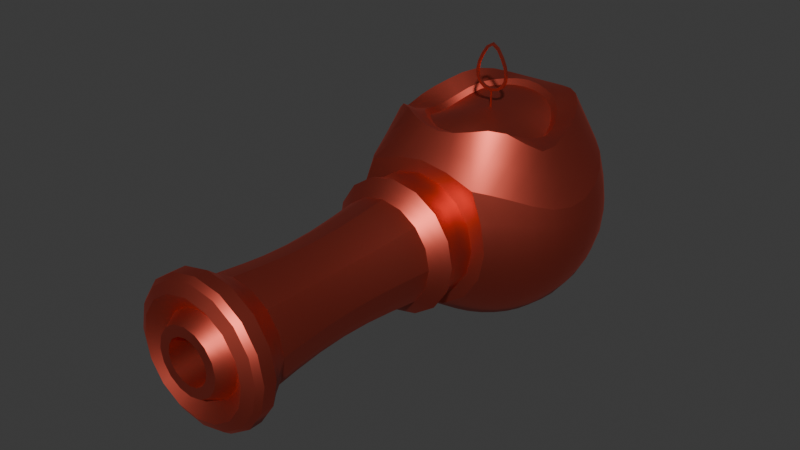 # Source: incendiary_cannon.blend  (saved by Blender 4.5.90; exported with 4.5.12 LTS)
import bpy
from mathutils import Matrix  # noqa: F401  (used for matrix-valued properties, if any)

bpy.ops.wm.read_factory_settings(use_empty=True)
scene = bpy.context.scene
scene.name = 'Scene'

# ---- collections
col_collection = bpy.data.collections.new('Collection'); scene.collection.children.link(col_collection)

# ---- materials (node trees are filled in below, after node groups)
mat_incendiary_cannon = bpy.data.materials.new('incendiary_cannon')
mat_incendiary_cannon.use_transparent_shadow = False

# ---- node groups
ng_auto_smooth = bpy.data.node_groups.new('Auto Smooth', 'GeometryNodeTree')
_s = ng_auto_smooth.interface.new_socket(name='Geometry', in_out='OUTPUT', socket_type='NodeSocketGeometry')
_s = ng_auto_smooth.interface.new_socket(name='Geometry', in_out='INPUT', socket_type='NodeSocketGeometry')
_s = ng_auto_smooth.interface.new_socket(name='Angle', in_out='INPUT', socket_type='NodeSocketFloat')
_s.subtype = 'ANGLE'
_s.min_value = 0.0
_s.max_value = 3.142
ng_auto_smooth.is_modifier = True
_N = ng_auto_smooth.nodes; _L = ng_auto_smooth.links
n0 = _N.new('NodeGroupOutput'); n0.name = 'Group Output'; n0.location = (480, -100)
n1 = _N.new('NodeGroupInput'); n1.name = 'Group Input'; n1.location = (-420, -300)
n2 = _N.new('NodeGroupInput'); n2.name = 'Group Input.001'; n2.location = (-60, -100)
n3 = _N.new('GeometryNodeSetShadeSmooth'); n3.name = 'Set Shade Smooth'; n3.location = (120, -100)
n3.domain = 'EDGE'
n4 = _N.new('GeometryNodeSetShadeSmooth'); n4.name = 'Set Shade Smooth.001'; n4.location = (300, -100)
n5 = _N.new('GeometryNodeInputMeshEdgeAngle'); n5.name = 'Edge Angle'; n5.location = (-420, -220)
n6 = _N.new('GeometryNodeInputEdgeSmooth'); n6.name = 'Is Edge Smooth'; n6.location = (-60, -160)
n7 = _N.new('GeometryNodeInputShadeSmooth'); n7.name = 'Is Face Smooth'; n7.location = (-240, -340)
n8 = _N.new('FunctionNodeBooleanMath'); n8.name = 'Boolean Math'; n8.location = (-60, -220)
n9 = _N.new('FunctionNodeCompare'); n9.name = 'Compare'; n9.location = (-240, -180)
n9.operation = 'LESS_EQUAL'
_L.new(n5.outputs[0], n9.inputs[0])
_L.new(n4.outputs[0], n0.inputs[0])
_L.new(n1.outputs[1], n9.inputs[1])
_L.new(n9.outputs[0], n8.inputs[0])
_L.new(n7.outputs[0], n8.inputs[1])
_L.new(n2.outputs[0], n3.inputs[0])
_L.new(n6.outputs[0], n3.inputs[1])
_L.new(n3.outputs[0], n4.inputs[0])
_L.new(n8.outputs[0], n3.inputs[2])
n0.is_active_output = True

# ---- material node trees
mat_incendiary_cannon.use_nodes = True; mat_incendiary_cannon.node_tree.nodes.clear()
_N = mat_incendiary_cannon.node_tree.nodes; _L = mat_incendiary_cannon.node_tree.links
n0 = _N.new('ShaderNodeBsdfPrincipled'); n0.name = 'Principled BSDF'; n0.location = (10, 300)
n0.inputs[0].default_value = (0.7002, 0.114, 0.07817, 1.0)
n0.inputs[1].default_value = 1.0
n1 = _N.new('ShaderNodeOutputMaterial'); n1.name = 'Material Output'; n1.location = (300, 300)
_L.new(n0.outputs[0], n1.inputs[0])
n1.is_active_output = True

# ---- world
world_world = bpy.data.worlds.new('World'); scene.world = world_world
world_world.use_nodes = True; world_world.node_tree.nodes.clear()
_N = world_world.node_tree.nodes; _L = world_world.node_tree.links
n0 = _N.new('ShaderNodeOutputWorld'); n0.name = 'World Output'; n0.location = (300, 300)
n1 = _N.new('ShaderNodeBackground'); n1.name = 'Background'; n1.location = (10, 300)
n1.inputs[0].default_value = (0.05088, 0.05088, 0.05088, 1.0)
_L.new(n1.outputs[0], n0.inputs[0])
n0.is_active_output = True
world_world.color = (0.05088, 0.05088, 0.05088)
world_world.use_sun_shadow = False
world_world.sun_shadow_jitter_overblur = 0.0

# ---- meshes
me_sphere = bpy.data.meshes.new('Sphere')
me_sphere.from_pydata([(0.0, 0.9458, 0.2727), (0.0, 1.0, 0.0), (0.0, 0.9239, -0.3827), (0.0, 0.3827, -0.9239), (0.1854, 0.4475, 0.7826), (0.3536, 0.8536, 0.3828), (0.3827, 0.9239, 0.0), (0.3536, 0.8536, -0.3827), (0.2706, 0.6533, -0.7071), (0.1464, 0.3536, -0.9239), (0.3514, 0.3482, 0.7354), (0.6153, 0.6153, 0.5006), (0.7071, 0.7071, 0.0), (0.6533, 0.6533, -0.3827), (0.5, 0.5, -0.7071), (0.2706, 0.2706, -0.9239), (0.4475, 0.1854, 0.6437), (0.8536, 0.3536, 0.3449), (0.9239, 0.3827, 0.0), (0.8536, 0.3536, -0.3827), (0.6533, 0.2706, -0.7071), (0.3536, 0.1464, -0.9239), (0.4844, -5.776e-08, 0.5892), (0.9239, 3.576e-07, 0.204), (1.0, 5.066e-07, -0.03053), (0.9239, 3.576e-07, -0.3827), (0.7071, 3.278e-07, -0.7071), (0.3827, 1.788e-07, -0.9239), (0.4475, -0.1854, 0.6417), (0.8768, -0.3632, 0.2307), (0.9239, -0.3827, 0.0), (0.8536, -0.3536, -0.3827), (0.6533, -0.2706, -0.7071), (0.3536, -0.1464, -0.9239), (0.3425, -0.3425, 0.6962), (0.6533, -0.6533, 0.3899), (0.7071, -0.7071, 0.0), (0.6533, -0.6533, -0.3827), (0.5, -0.5, -0.7071), (0.2706, -0.2706, -0.9239), (0.1854, -0.4475, 0.655), (0.3912, -0.8942, 0.3912), (0.5533, -0.8942, 5.872e-08), (0.3912, -0.8942, -0.3912), (0.2706, -0.6533, -0.7071), (0.1464, -0.3536, -0.9239), (0.0, -0.4844, 0.6874), (0.0, -0.8942, 0.5504), (0.0, -0.8666, -0.6639), (0.0, -0.7071, -0.7071), (0.0, -0.3827, -0.9239), (0.0, 0.0, -1.0), (0.2692, 0.6499, 0.8094), (-0.1854, -0.4475, 0.655), (-0.3912, -0.8942, 0.3912), (-0.5533, -0.8942, 5.872e-08), (-0.3912, -0.8942, -0.3912), (-0.2706, -0.6533, -0.7071), (-0.1464, -0.3536, -0.9239), (-0.3425, -0.3425, 0.6962), (-0.6533, -0.6533, 0.3899), (-0.7071, -0.7071, 0.0), (-0.6533, -0.6533, -0.3827), (-0.5, -0.5, -0.7071), (-0.2706, -0.2706, -0.9239), (-0.4475, -0.1854, 0.6417), (-0.8768, -0.3632, 0.2307), (-0.9239, -0.3827, 0.0), (-0.8536, -0.3536, -0.3827), (-0.6533, -0.2706, -0.7071), (-0.3536, -0.1464, -0.9239), (-0.4844, -5.776e-08, 0.5892), (-0.9239, 3.576e-07, 0.204), (-1.0, 5.066e-07, -0.03053), (-0.9239, 3.576e-07, -0.3827), (-0.7071, 3.278e-07, -0.7071), (-0.3827, 1.788e-07, -0.9239), (-0.4475, 0.1854, 0.6437), (-0.8536, 0.3536, 0.3449), (-0.9239, 0.3827, 0.0), (-0.8536, 0.3536, -0.3827), (-0.6533, 0.2706, -0.7071), (-0.3536, 0.1464, -0.9239), (-0.3514, 0.3482, 0.7354), (-0.6153, 0.6153, 0.5006), (-0.7071, 0.7071, 0.0), (-0.6533, 0.6533, -0.3827), (-0.5, 0.5, -0.7071), (-0.2706, 0.2706, -0.9239), (-0.1854, 0.4475, 0.7826), (-0.3536, 0.8536, 0.3828), (-0.3827, 0.9239, 0.0), (-0.3536, 0.8536, -0.3827), (-0.2706, 0.6533, -0.7071), (-0.1464, 0.3536, -0.9239), (0.0, 0.4844, 0.7908), (0.0, 0.7071, -0.7071), (0.4877, 0.4877, 0.8717), (0.6372, 0.2639, 0.76), (0.6897, 3.195e-07, 0.7132), (0.7168, -0.2969, 0.582), (0.4877, -0.4877, 0.8608), (0.2639, -0.6372, 0.8005), (0.0, -0.6897, 0.7422), (-0.2639, -0.6372, 0.8005), (-0.4877, -0.4877, 0.8608), (-0.7168, -0.2969, 0.582), (-0.6897, 3.195e-07, 0.7132), (-0.6372, 0.2639, 0.76), (-0.4877, 0.4877, 0.8717), (-0.2692, 0.6499, 0.8094), (0.0, 0.6897, 0.7918), (0.469, -0.8668, 0.4731), (0.6635, -0.8667, 5.834e-08), (0.469, -0.8668, -0.469), (0.0, -0.8666, 0.6518), (0.0, -0.8942, -0.5533), (-0.469, -0.8668, 0.4731), (-0.6635, -0.8667, 5.834e-08), (-0.469, -0.8668, -0.469), (0.0, -0.9333, 0.5524), (0.0, -0.9333, -0.5533), (0.5533, -0.9333, 5.872e-08), (-0.5533, -0.9333, 5.872e-08), (0.3912, -0.9333, 0.3912), (0.3912, -0.9333, -0.3912), (-0.3912, -0.9333, 0.3912), (-0.3912, -0.9333, -0.3912), (0.0, -3.142, 0.4982), (0.0, -3.097, 0.5834), (0.0, -3.142, -0.4982), (0.0, -3.097, -0.5834), (0.4982, -3.142, 5.269e-08), (0.5834, -3.097, 5.779e-08), (-0.4982, -3.142, 5.269e-08), (-0.5834, -3.097, 5.779e-08), (0.3523, -3.142, 0.3523), (0.4125, -3.097, 0.4125), (0.3523, -3.142, -0.3523), (0.4125, -3.097, -0.4125), (-0.3523, -3.142, 0.3523), (-0.4125, -3.097, 0.4125), (-0.3523, -3.142, -0.3523), (-0.4125, -3.097, -0.4125), (0.3925, -2.874, 0.3925), (0.555, -2.874, 6.466e-08), (-0.3925, -2.874, -0.3925), (0.0, -2.874, 0.555), (-0.3925, -2.874, 0.3925), (0.0, -2.874, -0.555), (0.3925, -2.874, -0.3925), (-0.555, -2.874, 6.466e-08), (-0.4388, -3.053, -0.4388), (0.6206, -3.053, 6.436e-08), (0.4388, -3.053, 0.4388), (0.0, -3.053, 0.6206), (-0.4388, -3.053, 0.4388), (0.0, -3.053, -0.6206), (0.4388, -3.053, -0.4388), (-0.6206, -3.053, 6.436e-08), (-0.4388, -2.951, -0.4388), (0.6206, -2.951, 6.436e-08), (0.4388, -2.951, 0.4388), (0.0, -2.951, 0.6206), (-0.4388, -2.951, 0.4388), (0.0, -2.951, -0.6206), (0.4388, -2.951, -0.4388), (-0.6206, -2.951, 6.436e-08), (0.2422, 0.254, 0.77), (0.0, 0.2781, 0.7838), (-0.2422, 0.254, 0.77), (0.2622, 3.725e-08, 0.7021), (0.0, -3.725e-08, 0.7768), (-0.2622, 3.725e-08, 0.7021), (0.2422, -0.254, 0.7351), (0.0, -0.2781, 0.7813), (-0.2422, -0.254, 0.7351), (0.0, 0.5298, 0.8469), (-0.2028, 0.4895, 0.8113), (-0.3815, 0.3791, 0.7825), (-0.4895, 0.2028, 0.6799), (-0.5298, 2.572e-08, 0.6258), (-0.4895, -0.2028, 0.6774), (-0.3746, -0.3746, 0.7475), (-0.2028, -0.4895, 0.6998), (0.0, -0.5717, 0.7264), (0.2028, -0.4895, 0.6998), (0.3746, -0.3746, 0.7475), (0.4895, -0.2028, 0.6774), (0.5298, 2.572e-08, 0.6258), (0.4895, 0.2028, 0.6799), (0.3815, 0.3791, 0.7825), (0.2028, 0.4895, 0.8113), (-0.3381, -1.308, -0.3381), (-0.3346, -2.756, -0.3346), (0.0, -1.308, -0.4781), (0.0, -2.756, -0.4732), (0.4732, -2.756, 6.644e-08), (0.4782, -1.308, 5.748e-08), (0.3381, -1.308, -0.3381), (0.3346, -2.756, -0.3346), (0.427, -1.185, 0.4271), (0.0, -1.185, 0.6039), (-0.6039, -1.185, 4.137e-08), (-0.427, -1.185, 0.4271), (-0.427, -1.185, -0.427), (0.0, -1.185, -0.6039), (0.6039, -1.185, 4.137e-08), (0.427, -1.185, -0.427), (-0.4732, -2.756, 6.644e-08), (-0.4782, -1.308, 5.748e-08), (-0.3346, -2.756, 0.3346), (-0.3381, -1.308, 0.3381), (0.0, -2.756, 0.4732), (0.0, -1.308, 0.4781), (0.3346, -2.756, 0.3346), (0.3381, -1.308, 0.3381), (0.0, -0.01, 0.8691), (0.1546, -0.01, 1.047), (0.0, -0.01, 1.333), (-0.1546, -0.01, 1.047), (0.1312, -0.01, 0.9215), (-0.1312, -0.01, 0.9215), (0.1094, -0.01, 1.169), (-0.1094, -0.01, 1.169), (0.0, -0.01, 1.308), (-0.09349, -0.01, 1.151), (-0.1322, -0.01, 1.047), (-0.1094, 0.01, 1.169), (0.1094, 0.01, 1.169), (-0.1312, 0.01, 0.9224), (0.1312, 0.01, 0.9224), (-0.1546, 0.01, 1.047), (0.0, 0.01, 1.333), (0.1546, 0.01, 1.047), (0.0, 0.01, 0.8706), (-0.1322, 0.01, 1.047), (-0.09349, 0.01, 1.151), (0.0, 0.01, 1.308), (0.09349, 0.01, 1.151), (0.1322, 0.01, 1.047), (0.1122, 0.01, 0.9408), (0.0, 0.01, 0.8958), (-0.1122, 0.01, 0.9408), (0.09349, -0.01, 1.151), (0.1322, -0.01, 1.047), (0.1122, -0.01, 0.9398), (0.0, -0.01, 0.8944), (-0.1122, -0.01, 0.9398), (-0.005576, -0.005, 0.9106), (0.005576, -0.005, 0.9106), (-0.005576, 0.005, 0.911), (0.005576, 0.005, 0.911), (0.005575, -0.005, 0.7168), (-0.005575, -0.005, 0.7168), (0.005575, 0.005, 0.7174), (-0.005575, 0.005, 0.7174), (0.0, -3.051, 0.3574), (0.0, -3.051, -0.3574), (0.3575, -3.051, 5.147e-08), (-0.3575, -3.051, 5.147e-08), (0.2528, -3.051, 0.2528), (0.2528, -3.051, -0.2528), (-0.2528, -3.051, 0.2528), (-0.2528, -3.051, -0.2528), (0.0, -3.176, 0.2864), (0.0, -3.176, -0.2864), (0.2864, -3.176, 5.234e-08), (-0.2864, -3.176, 5.234e-08), (0.2025, -3.176, 0.2025), (0.2025, -3.176, -0.2025), (-0.2025, -3.176, 0.2025), (-0.2025, -3.176, -0.2025), (0.0, -3.176, 0.195), (0.0, -3.176, -0.195), (0.195, -3.176, 5.422e-08), (-0.195, -3.176, 5.422e-08), (0.1379, -3.176, 0.1379), (0.1379, -3.176, -0.1379), (-0.1379, -3.176, 0.1379), (-0.1379, -3.176, -0.1379), (0.0, -2.606, 0.195), (0.0, -2.606, -0.195), (0.195, -2.606, 5.422e-08), (-0.195, -2.606, 5.422e-08), (0.1379, -2.606, 0.1379), (0.1379, -2.606, -0.1379), (-0.1379, -2.606, 0.1379), (-0.1379, -2.606, -0.1379), (0.2921, -2.273, 0.2921), (0.2933, -1.79, 0.2933), (0.0, -2.273, 0.4131), (0.0, -1.79, 0.4147), (-0.4131, -2.273, 6.092e-08), (-0.4147, -1.79, 5.666e-08), (-0.2921, -2.273, -0.2921), (-0.2933, -1.79, -0.2933), (0.0, -2.273, -0.4131), (0.0, -1.79, -0.4147), (0.2921, -2.273, -0.2921), (0.2933, -1.79, -0.2933), (0.4147, -1.79, 5.666e-08), (0.4131, -2.273, 6.092e-08), (-0.2921, -2.273, 0.2921), (-0.2933, -1.79, 0.2933), (0.0, -1.051, 0.5446), (0.3854, -1.051, 0.3854), (0.545, -1.051, -4.926e-08), (-0.3854, -1.051, 0.3854), (-0.3854, -1.051, -0.3854), (-0.545, -1.051, -4.926e-08), (0.0, -1.051, -0.545), (0.3854, -1.051, -0.3854)], [], [(99, 23, 17, 98), (100, 101, 35, 29), (51, 3, 9), (96, 2, 7, 8), (1, 0, 5, 6), (177, 95, 4, 192), (3, 96, 8, 9), (2, 1, 6, 7), (8, 7, 13, 14), (6, 5, 11, 12), (192, 4, 10, 191), (9, 8, 14, 15), (7, 6, 12, 13), (101, 102, 112, 35), (51, 9, 15), (15, 14, 20, 21), (13, 12, 18, 19), (99, 100, 29, 23), (102, 103, 115, 112), (51, 15, 21), (14, 13, 19, 20), (12, 11, 17, 18), (191, 10, 16, 190), (19, 18, 24, 25), (103, 104, 117, 115), (51, 21, 27), (20, 19, 25, 26), (18, 17, 23, 24), (190, 16, 22, 189), (21, 20, 26, 27), (51, 27, 33), (26, 25, 31, 32), (24, 23, 29, 30), (189, 22, 28, 188), (27, 26, 32, 33), (25, 24, 30, 31), (104, 105, 60, 117), (30, 29, 35, 36), (188, 28, 34, 187), (33, 32, 38, 39), (31, 30, 36, 37), (105, 106, 66, 60), (51, 33, 39), (32, 31, 37, 38), (39, 38, 44, 45), (37, 36, 113, 114), (106, 107, 72, 66), (51, 39, 45), (38, 37, 114, 44), (36, 35, 112, 113), (187, 34, 40, 186), (107, 108, 78, 72), (51, 45, 50), (44, 114, 48, 49), (43, 42, 122, 125), (186, 40, 46, 185), (45, 44, 49, 50), (116, 43, 125, 121), (51, 50, 58), (49, 48, 119, 57), (55, 56, 127, 123), (185, 46, 53, 184), (50, 49, 57, 58), (47, 54, 126, 120), (184, 53, 59, 183), (58, 57, 63, 64), (119, 118, 61, 62), (97, 98, 17, 11), (51, 58, 64), (57, 119, 62, 63), (118, 117, 60, 61), (64, 63, 69, 70), (62, 61, 67, 68), (108, 109, 84, 78), (51, 64, 70), (63, 62, 68, 69), (61, 60, 66, 67), (183, 59, 65, 182), (109, 110, 90, 84), (51, 70, 76), (69, 68, 74, 75), (67, 66, 72, 73), (182, 65, 71, 181), (70, 69, 75, 76), (68, 67, 73, 74), (75, 74, 80, 81), (73, 72, 78, 79), (181, 71, 77, 180), (76, 75, 81, 82), (74, 73, 79, 80), (110, 111, 0, 90), (51, 76, 82), (82, 81, 87, 88), (80, 79, 85, 86), (111, 52, 5, 0), (51, 82, 88), (81, 80, 86, 87), (79, 78, 84, 85), (180, 77, 83, 179), (86, 85, 91, 92), (51, 88, 94), (87, 86, 92, 93), (85, 84, 90, 91), (179, 83, 89, 178), (88, 87, 93, 94), (51, 94, 3), (93, 92, 2, 96), (91, 90, 0, 1), (178, 89, 95, 177), (94, 93, 96, 3), (92, 91, 1, 2), (41, 42, 113, 112), (42, 43, 114, 113), (47, 41, 112, 115), (43, 116, 48, 114), (55, 54, 117, 118), (56, 55, 118, 119), (116, 56, 119, 48), (54, 47, 115, 117), (143, 135, 159, 152), (133, 139, 158, 153), (56, 116, 121, 127), (54, 55, 123, 126), (41, 47, 120, 124), (42, 41, 124, 122), (141, 129, 155, 156), (135, 141, 156, 159), (131, 143, 152, 157), (154, 155, 129, 137), (132, 138, 139, 133), (128, 136, 137, 129), (138, 130, 131, 139), (139, 131, 157, 158), (134, 140, 141, 135), (142, 134, 135, 143), (130, 142, 143, 131), (140, 128, 129, 141), (153, 161, 162, 154), (163, 155, 154, 162), (164, 156, 155, 163), (167, 159, 156, 164), (160, 152, 159, 167), (165, 157, 152, 160), (166, 158, 157, 165), (166, 161, 153, 158), (162, 161, 145, 144), (161, 166, 150, 145), (166, 165, 149, 150), (165, 160, 146, 149), (160, 167, 151, 146), (167, 164, 148, 151), (164, 163, 147, 148), (163, 162, 144, 147), (137, 133, 153, 154), (136, 132, 133, 137), (308, 305, 120, 126), (144, 215, 213, 147), (311, 309, 127, 121), (213, 211, 148, 147), (151, 209, 194, 146), (194, 196, 149, 146), (299, 302, 197, 200), (97, 11, 5, 52), (4, 168, 16, 10), (168, 171, 22, 16), (171, 174, 28, 22), (174, 40, 34, 28), (95, 169, 168, 4), (169, 172, 171, 168), (172, 175, 174, 171), (175, 46, 40, 174), (89, 170, 169, 95), (170, 173, 172, 169), (173, 176, 175, 172), (176, 53, 46, 175), (83, 77, 170, 89), (77, 71, 173, 170), (71, 65, 176, 173), (65, 59, 53, 176), (110, 178, 177, 111), (109, 179, 178, 110), (108, 180, 179, 109), (107, 181, 180, 108), (106, 182, 181, 107), (105, 183, 182, 106), (104, 184, 183, 105), (103, 185, 184, 104), (102, 186, 185, 103), (101, 187, 186, 102), (100, 188, 187, 101), (99, 189, 188, 100), (98, 190, 189, 99), (97, 191, 190, 98), (52, 192, 191, 97), (111, 177, 192, 52), (307, 312, 125, 122), (196, 200, 150, 149), (312, 311, 121, 125), (310, 308, 126, 123), (211, 209, 151, 148), (309, 310, 123, 127), (306, 307, 122, 124), (197, 215, 144, 145), (201, 202, 214, 216), (206, 208, 199, 195), (203, 205, 193, 210), (202, 204, 212, 214), (305, 306, 124, 120), (297, 299, 200, 196), (295, 297, 196, 194), (293, 295, 194, 209), (303, 293, 209, 211), (291, 303, 211, 213), (289, 291, 213, 215), (302, 289, 215, 197), (204, 203, 210, 212), (207, 201, 216, 198), (205, 206, 195, 193), (208, 207, 198, 199), (200, 197, 145, 150), (228, 224, 219, 233), (240, 245, 244, 239), (237, 236, 232, 228), (239, 238, 233, 229), (241, 240, 234, 231), (243, 242, 235, 230), (236, 243, 230, 232), (238, 237, 228, 233), (240, 239, 229, 234), (242, 241, 231, 235), (246, 221, 218, 245), (245, 218, 223, 244), (227, 220, 222, 248), (226, 224, 220, 227), (247, 217, 221, 246), (225, 219, 224, 226), (244, 223, 219, 225), (248, 222, 217, 247), (229, 223, 218, 234), (242, 247, 246, 241), (237, 226, 227, 236), (231, 221, 217, 235), (232, 220, 224, 228), (239, 244, 225, 238), (233, 219, 223, 229), (241, 246, 245, 240), (234, 218, 221, 231), (243, 248, 247, 242), (235, 217, 222, 230), (236, 227, 248, 243), (230, 222, 220, 232), (238, 225, 226, 237), (252, 250, 253, 255), (249, 250, 252, 251), (255, 253, 254, 256), (249, 251, 256, 254), (250, 249, 254, 253), (251, 252, 255, 256), (142, 130, 258, 264), (140, 134, 260, 263), (136, 128, 257, 261), (132, 136, 261, 259), (128, 140, 263, 257), (134, 142, 264, 260), (130, 138, 262, 258), (138, 132, 259, 262), (260, 264, 272, 268), (258, 262, 270, 266), (262, 259, 267, 270), (264, 258, 266, 272), (263, 260, 268, 271), (261, 257, 265, 269), (259, 261, 269, 267), (257, 263, 271, 265), (267, 269, 277, 275), (265, 271, 279, 273), (268, 272, 280, 276), (266, 270, 278, 274), (270, 267, 275, 278), (272, 266, 274, 280), (271, 268, 276, 279), (269, 265, 273, 277), (280, 274, 282, 288), (279, 276, 284, 287), (277, 273, 281, 285), (275, 277, 285, 283), (273, 279, 287, 281), (276, 280, 288, 284), (274, 278, 286, 282), (278, 275, 283, 286), (198, 216, 290, 301), (301, 290, 289, 302), (216, 214, 292, 290), (290, 292, 291, 289), (214, 212, 304, 292), (292, 304, 303, 291), (212, 210, 294, 304), (304, 294, 293, 303), (210, 193, 296, 294), (294, 296, 295, 293), (193, 195, 298, 296), (296, 298, 297, 295), (195, 199, 300, 298), (298, 300, 299, 297), (199, 198, 301, 300), (300, 301, 302, 299), (202, 201, 306, 305), (201, 207, 307, 306), (205, 203, 310, 309), (203, 204, 308, 310), (208, 206, 311, 312), (207, 208, 312, 307), (206, 205, 309, 311), (204, 202, 305, 308)])
me_sphere.polygons.foreach_set('use_smooth', [True] * 314)
_k = set([(0, 5), (0, 90), (4, 10), (4, 95), (5, 11), (10, 16), (11, 17), (16, 22), (17, 23), (22, 28), (23, 29), (28, 34), (29, 35), (34, 40), (35, 112), (40, 46), (41, 42), (41, 47), (42, 43), (43, 116), (46, 53), (47, 54), (48, 114), (48, 119), (52, 97), (52, 111), (53, 59), (54, 55), (55, 56), (56, 116), (59, 65), (60, 66), (60, 117), (65, 71), (66, 72), (71, 77), (72, 78), (77, 83), (78, 84), (83, 89), (84, 90), (89, 95), (97, 98), (98, 99), (99, 100), (100, 101), (101, 102), (102, 103), (103, 104), (104, 105), (105, 106), (106, 107), (107, 108), (108, 109), (109, 110), (110, 111), (112, 113), (112, 115), (113, 114), (115, 117), (117, 118), (118, 119), (128, 136), (128, 140), (129, 137), (129, 141), (130, 138), (130, 142), (131, 139), (131, 143), (132, 136), (132, 138), (133, 137), (133, 139), (134, 140), (134, 142), (135, 141), (135, 143), (144, 145), (144, 147), (145, 150), (146, 149), (146, 151), (147, 148), (148, 151), (149, 150), (152, 157), (152, 159), (153, 154), (153, 158), (154, 155), (155, 156), (156, 159), (157, 158), (160, 165), (160, 167), (161, 162), (161, 166), (162, 163), (163, 164), (164, 167), (165, 166), (177, 178), (177, 192), (178, 179), (179, 180), (180, 181), (181, 182), (182, 183), (183, 184), (184, 185), (185, 186), (186, 187), (187, 188), (188, 189), (189, 190), (190, 191), (191, 192), (193, 195), (193, 210), (193, 296), (194, 196), (194, 209), (194, 295), (195, 199), (195, 298), (196, 200), (196, 297), (197, 200), (197, 215), (197, 302), (198, 199), (198, 216), (198, 301), (199, 300), (200, 299), (201, 202), (201, 207), (202, 204), (203, 204), (203, 205), (205, 206), (206, 208), (207, 208), (209, 211), (209, 293), (210, 212), (210, 294), (211, 213), (211, 303), (212, 214), (212, 304), (213, 215), (213, 291), (214, 216), (214, 292), (215, 289), (216, 290), (217, 221), (217, 222), (218, 221), (218, 223), (219, 223), (219, 224), (220, 222), (220, 224), (225, 226), (225, 244), (226, 227), (227, 248), (228, 232), (228, 233), (229, 233), (229, 234), (230, 232), (230, 235), (231, 234), (231, 235), (236, 237), (236, 243), (237, 238), (238, 239), (239, 240), (240, 241), (241, 242), (242, 243), (244, 245), (245, 246), (246, 247), (247, 248), (249, 250), (249, 251), (249, 254), (250, 252), (250, 253), (251, 252), (251, 256), (252, 255), (253, 254), (253, 255), (254, 256), (255, 256), (257, 261), (257, 263), (258, 262), (258, 264), (259, 261), (259, 262), (260, 263), (260, 264), (265, 269), (265, 271), (266, 270), (266, 272), (267, 269), (267, 270), (268, 271), (268, 272), (273, 277), (273, 279), (274, 278), (274, 280), (275, 277), (275, 278), (276, 279), (276, 280), (281, 285), (281, 287), (282, 286), (282, 288), (283, 285), (283, 286), (284, 287), (284, 288), (289, 290), (291, 292), (293, 294), (295, 296), (297, 298), (299, 300), (301, 302), (303, 304)])
me_sphere.attributes.new('sharp_edge', 'BOOLEAN', 'EDGE').data.foreach_set('value', [ (min(e.vertices), max(e.vertices)) in _k for e in me_sphere.edges])
_k = {(0, 5): 1.0, (5, 11): 1.0, (4, 10): 1.0, (11, 17): 1.0, (10, 16): 1.0, (17, 23): 1.0, (16, 22): 1.0, (23, 29): 1.0, (22, 28): 1.0, (29, 35): 1.0, (28, 34): 1.0, (112, 113): 1.0, (113, 114): 1.0, (35, 112): 1.0, (34, 40): 1.0, (112, 115): 1.0, (40, 46): 1.0, (48, 114): 1.0, (117, 118): 1.0, (118, 119): 1.0, (48, 119): 1.0, (115, 117): 1.0, (46, 53): 1.0, (53, 59): 1.0, (60, 117): 1.0, (60, 66): 1.0, (59, 65): 1.0, (65, 71): 1.0, (66, 72): 1.0, (72, 78): 1.0, (71, 77): 1.0, (78, 84): 1.0, (77, 83): 1.0, (84, 90): 1.0, (83, 89): 1.0, (89, 95): 1.0, (4, 95): 1.0, (0, 90): 1.0, (110, 111): 1.0, (109, 110): 1.0, (108, 109): 1.0, (107, 108): 1.0, (106, 107): 1.0, (105, 106): 1.0, (104, 105): 1.0, (103, 104): 1.0, (102, 103): 1.0, (101, 102): 1.0, (100, 101): 1.0, (99, 100): 1.0, (98, 99): 1.0, (97, 98): 1.0, (52, 97): 1.0, (52, 111): 1.0, (41, 42): 1.0, (42, 43): 1.0, (41, 47): 1.0, (43, 116): 1.0, (54, 55): 1.0, (55, 56): 1.0, (56, 116): 1.0, (47, 54): 1.0, (133, 137): 1.0, (133, 139): 1.0, (129, 137): 1.0, (131, 139): 1.0, (135, 141): 1.0, (135, 143): 1.0, (131, 143): 1.0, (129, 141): 1.0, (144, 147): 1.0, (145, 150): 1.0, (146, 151): 1.0, (149, 150): 1.0, (147, 148): 1.0, (146, 149): 1.0, (144, 145): 1.0, (148, 151): 1.0, (154, 155): 1.0, (153, 158): 1.0, (152, 159): 1.0, (157, 158): 1.0, (155, 156): 1.0, (152, 157): 1.0, (153, 154): 1.0, (156, 159): 1.0, (132, 136): 1.0, (132, 138): 1.0, (128, 136): 1.0, (130, 138): 1.0, (134, 140): 1.0, (134, 142): 1.0, (130, 142): 1.0, (128, 140): 1.0, (162, 163): 1.0, (161, 166): 1.0, (160, 167): 1.0, (165, 166): 1.0, (163, 164): 1.0, (160, 165): 1.0, (161, 162): 1.0, (164, 167): 1.0, (197, 215): 1.0, (194, 209): 1.0, (198, 199): 1.0, (177, 178): 1.0, (178, 179): 1.0, (179, 180): 1.0, (180, 181): 1.0, (181, 182): 1.0, (182, 183): 1.0, (183, 184): 1.0, (184, 185): 1.0, (185, 186): 1.0, (186, 187): 1.0, (187, 188): 1.0, (188, 189): 1.0, (189, 190): 1.0, (190, 191): 1.0, (191, 192): 1.0, (177, 192): 1.0, (198, 216): 1.0, (211, 213): 1.0, (209, 211): 1.0, (193, 210): 1.0, (194, 196): 1.0, (196, 200): 1.0, (197, 200): 1.0, (195, 199): 1.0, (193, 195): 1.0, (210, 212): 1.0, (212, 214): 1.0, (213, 215): 1.0, (214, 216): 1.0, (207, 208): 1.0, (206, 208): 1.0, (205, 206): 1.0, (203, 205): 1.0, (203, 204): 1.0, (202, 204): 1.0, (201, 202): 1.0, (201, 207): 1.0, (217, 221): 1.0, (220, 222): 1.0, (244, 245): 1.0, (219, 223): 1.0, (220, 224): 1.0, (218, 223): 1.0, (217, 222): 1.0, (225, 226): 1.0, (236, 237): 1.0, (238, 239): 1.0, (240, 241): 1.0, (242, 243): 1.0, (236, 243): 1.0, (237, 238): 1.0, (239, 240): 1.0, (241, 242): 1.0, (228, 232): 1.0, (229, 233): 1.0, (231, 234): 1.0, (230, 235): 1.0, (230, 232): 1.0, (228, 233): 1.0, (229, 234): 1.0, (231, 235): 1.0, (247, 248): 1.0, (246, 247): 1.0, (245, 246): 1.0, (219, 224): 1.0, (225, 244): 1.0, (218, 221): 1.0, (226, 227): 1.0, (227, 248): 1.0, (249, 250): 1.0, (251, 252): 1.0, (250, 252): 1.0, (249, 251): 1.0, (253, 254): 1.0, (255, 256): 1.0, (253, 255): 1.0, (254, 256): 1.0, (250, 253): 1.0, (252, 255): 1.0, (251, 256): 1.0, (249, 254): 1.0, (259, 261): 1.0, (259, 262): 1.0, (257, 261): 1.0, (258, 262): 1.0, (260, 263): 1.0, (260, 264): 1.0, (258, 264): 1.0, (257, 263): 1.0, (267, 269): 1.0, (267, 270): 1.0, (265, 269): 1.0, (266, 270): 1.0, (268, 271): 1.0, (268, 272): 1.0, (266, 272): 1.0, (265, 271): 1.0, (275, 277): 1.0, (275, 278): 1.0, (273, 277): 1.0, (274, 278): 1.0, (276, 279): 1.0, (276, 280): 1.0, (274, 280): 1.0, (273, 279): 1.0, (283, 285): 1.0, (283, 286): 1.0, (281, 285): 1.0, (282, 286): 1.0, (284, 287): 1.0, (284, 288): 1.0, (282, 288): 1.0, (281, 287): 1.0}
me_sphere.attributes.new('crease_edge', 'FLOAT', 'EDGE').data.foreach_set('value', [_k.get((min(e.vertices), max(e.vertices)), 0.0) for e in me_sphere.edges])
_uv = me_sphere.uv_layers.new(name='UVMap')
_uv.uv.foreach_set('vector', [0.5, 0.8125, 0.5, 0.625, 0.5625, 0.625, 0.5625, 0.8125, 0.4375, 0.7365, 0.375, 0.8125, 0.375, 0.625, 0.4375, 0.5836, 0.7188, 0.0, 0.75, 0.125, 0.6875, 0.125, 0.75, 0.25, 0.75, 0.375, 0.6875, 0.375, 0.6875, 0.25, 0.75, 0.5, 0.75, 0.5891, 0.6875, 0.625, 0.6875, 0.5, 0.75, 0.8612, 0.75, 0.875, 0.6875, 0.875, 0.6875, 0.8612, 0.75, 0.125, 0.75, 0.25, 0.6875, 0.25, 0.6875, 0.125, 0.75, 0.375, 0.75, 0.5, 0.6875, 0.5, 0.6875, 0.375, 0.6875, 0.25, 0.6875, 0.375, 0.625, 0.375, 0.625, 0.25, 0.6875, 0.5, 0.6875, 0.625, 0.625, 0.668, 0.625, 0.5, 0.6875, 0.8612, 0.6875, 0.875, 0.625, 0.875, 0.625, 0.8612, 0.6875, 0.125, 0.6875, 0.25, 0.625, 0.25, 0.625, 0.125, 0.6875, 0.375, 0.6875, 0.5, 0.625, 0.5, 0.625, 0.375, 0.375, 0.8125, 0.3125, 0.8125, 0.3125, 0.625, 0.375, 0.625, 0.6562, 0.0, 0.6875, 0.125, 0.625, 0.125, 0.625, 0.125, 0.625, 0.25, 0.5625, 0.25, 0.5625, 0.125, 0.625, 0.375, 0.625, 0.5, 0.5625, 0.5, 0.5625, 0.375, 0.5, 0.8125, 0.4375, 0.7365, 0.4375, 0.5836, 0.5, 0.625, 0.3125, 0.8125, 0.25, 0.8125, 0.25, 0.625, 0.3125, 0.625, 0.5938, 0.0, 0.625, 0.125, 0.5625, 0.125, 0.625, 0.25, 0.625, 0.375, 0.5625, 0.375, 0.5625, 0.25, 0.625, 0.5, 0.625, 0.668, 0.5625, 0.625, 0.5625, 0.5, 0.625, 0.8612, 0.625, 0.875, 0.5625, 0.875, 0.5625, 0.8612, 0.5625, 0.375, 0.5625, 0.5, 0.5, 0.5, 0.5, 0.375, 0.25, 0.8125, 0.1875, 0.8125, 0.1875, 0.625, 0.25, 0.625, 0.5312, 0.0, 0.5625, 0.125, 0.5, 0.125, 0.5625, 0.25, 0.5625, 0.375, 0.5, 0.375, 0.5, 0.25, 0.5625, 0.5, 0.5625, 0.625, 0.5, 0.625, 0.5, 0.5, 0.5625, 0.8612, 0.5625, 0.875, 0.5, 0.875, 0.5, 0.8612, 0.5625, 0.125, 0.5625, 0.25, 0.5, 0.25, 0.5, 0.125, 0.4687, 0.0, 0.5, 0.125, 0.4375, 0.125, 0.5, 0.25, 0.5, 0.375, 0.4375, 0.375, 0.4375, 0.25, 0.5, 0.5, 0.5, 0.625, 0.4375, 0.5836, 0.4375, 0.5, 0.5, 0.8612, 0.5, 0.875, 0.4375, 0.875, 0.4375, 0.8612, 0.5, 0.125, 0.5, 0.25, 0.4375, 0.25, 0.4375, 0.125, 0.5, 0.375, 0.5, 0.5, 0.4375, 0.5, 0.4375, 0.375, 0.1875, 0.8125, 0.125, 0.8125, 0.125, 0.625, 0.1875, 0.625, 0.4375, 0.5, 0.4375, 0.5836, 0.375, 0.625, 0.375, 0.5, 0.4375, 0.8612, 0.4375, 0.875, 0.375, 0.875, 0.375, 0.8612, 0.4375, 0.125, 0.4375, 0.25, 0.375, 0.25, 0.375, 0.125, 0.4375, 0.375, 0.4375, 0.5, 0.375, 0.5, 0.375, 0.375, 0.125, 0.8125, 0.0625, 0.7365, 0.0625, 0.5836, 0.125, 0.625, 0.4062, 0.0, 0.4375, 0.125, 0.375, 0.125, 0.4375, 0.25, 0.4375, 0.375, 0.375, 0.375, 0.375, 0.25, 0.375, 0.125, 0.375, 0.25, 0.3125, 0.25, 0.3125, 0.125, 0.375, 0.375, 0.375, 0.5, 0.3125, 0.5, 0.3125, 0.375, 0.0625, 0.7365, 0.0, 0.8125, 0.0, 0.625, 0.0625, 0.5836, 0.3437, 0.0, 0.375, 0.125, 0.3125, 0.125, 0.375, 0.25, 0.375, 0.375, 0.3125, 0.375, 0.3125, 0.25, 0.375, 0.5, 0.375, 0.625, 0.3125, 0.625, 0.3125, 0.5, 0.375, 0.8612, 0.375, 0.875, 0.3125, 0.875, 0.3125, 0.8612, 1.0, 0.8125, 0.9375, 0.8125, 0.9375, 0.625, 1.0, 0.625, 0.2812, 0.0, 0.3125, 0.125, 0.25, 0.125, 0.3125, 0.25, 0.3125, 0.375, 0.25, 0.375, 0.25, 0.25, 0.3025, 0.3951, 0.305, 0.5, 0.305, 0.5, 0.3025, 0.3951, 0.3125, 0.8612, 0.3125, 0.875, 0.25, 0.875, 0.25, 0.8484, 0.3125, 0.125, 0.3125, 0.25, 0.25, 0.25, 0.25, 0.125, 0.25, 0.39, 0.3025, 0.3951, 0.3025, 0.3951, 0.25, 0.39, 0.2187, 0.0, 0.25, 0.125, 0.1875, 0.125, 0.25, 0.25, 0.25, 0.375, 0.1875, 0.375, 0.1875, 0.25, 0.195, 0.5, 0.1975, 0.3951, 0.1975, 0.3951, 0.195, 0.5, 0.25, 0.8484, 0.25, 0.875, 0.1875, 0.875, 0.1875, 0.8612, 0.25, 0.125, 0.25, 0.25, 0.1875, 0.25, 0.1875, 0.125, 0.25, 0.61, 0.1975, 0.6049, 0.1975, 0.6049, 0.25, 0.61, 0.1875, 0.8612, 0.1875, 0.875, 0.125, 0.875, 0.125, 0.8612, 0.1875, 0.125, 0.1875, 0.25, 0.125, 0.25, 0.125, 0.125, 0.1875, 0.375, 0.1875, 0.5, 0.125, 0.5, 0.125, 0.375, 0.625, 0.8125, 0.5625, 0.8125, 0.5625, 0.625, 0.625, 0.668, 0.1562, 0.0, 0.1875, 0.125, 0.125, 0.125, 0.1875, 0.25, 0.1875, 0.375, 0.125, 0.375, 0.125, 0.25, 0.1875, 0.5, 0.1875, 0.625, 0.125, 0.625, 0.125, 0.5, 0.125, 0.125, 0.125, 0.25, 0.0625, 0.25, 0.0625, 0.125, 0.125, 0.375, 0.125, 0.5, 0.0625, 0.5, 0.0625, 0.375, 0.9375, 0.8125, 0.875, 0.8125, 0.875, 0.668, 0.9375, 0.625, 0.09375, 0.0, 0.125, 0.125, 0.0625, 0.125, 0.125, 0.25, 0.125, 0.375, 0.0625, 0.375, 0.0625, 0.25, 0.125, 0.5, 0.125, 0.625, 0.0625, 0.5836, 0.0625, 0.5, 0.125, 0.8612, 0.125, 0.875, 0.0625, 0.875, 0.0625, 0.8612, 0.875, 0.8125, 0.8125, 0.8015, 0.8125, 0.625, 0.875, 0.668, 0.03125, 0.0, 0.0625, 0.125, 0.0, 0.125, 0.0625, 0.25, 0.0625, 0.375, 0.0, 0.375, 0.0, 0.25, 0.0625, 0.5, 0.0625, 0.5836, 0.0, 0.625, 0.0, 0.5, 0.0625, 0.8612, 0.0625, 0.875, 0.0, 0.875, 0.0, 0.8612, 0.0625, 0.125, 0.0625, 0.25, 0.0, 0.25, 0.0, 0.125, 0.0625, 0.375, 0.0625, 0.5, 0.0, 0.5, 0.0, 0.375, 1.0, 0.25, 1.0, 0.375, 0.9375, 0.375, 0.9375, 0.25, 1.0, 0.5, 1.0, 0.625, 0.9375, 0.625, 0.9375, 0.5, 1.0, 0.8612, 1.0, 0.875, 0.9375, 0.875, 0.9375, 0.8612, 1.0, 0.125, 1.0, 0.25, 0.9375, 0.25, 0.9375, 0.125, 1.0, 0.375, 1.0, 0.5, 0.9375, 0.5, 0.9375, 0.375, 0.8125, 0.8015, 0.75, 0.8125, 0.75, 0.5891, 0.8125, 0.625, 0.9687, 0.0, 1.0, 0.125, 0.9375, 0.125, 0.9375, 0.125, 0.9375, 0.25, 0.875, 0.25, 0.875, 0.125, 0.9375, 0.375, 0.9375, 0.5, 0.875, 0.5, 0.875, 0.375, 0.75, 0.8125, 0.6875, 0.8015, 0.6875, 0.625, 0.75, 0.5891, 0.9062, 0.0, 0.9375, 0.125, 0.875, 0.125, 0.9375, 0.25, 0.9375, 0.375, 0.875, 0.375, 0.875, 0.25, 0.9375, 0.5, 0.9375, 0.625, 0.875, 0.668, 0.875, 0.5, 0.9375, 0.8612, 0.9375, 0.875, 0.875, 0.875, 0.875, 0.8612, 0.875, 0.375, 0.875, 0.5, 0.8125, 0.5, 0.8125, 0.375, 0.8437, 0.0, 0.875, 0.125, 0.8125, 0.125, 0.875, 0.25, 0.875, 0.375, 0.8125, 0.375, 0.8125, 0.25, 0.875, 0.5, 0.875, 0.668, 0.8125, 0.625, 0.8125, 0.5, 0.875, 0.8612, 0.875, 0.875, 0.8125, 0.875, 0.8125, 0.8612, 0.875, 0.125, 0.875, 0.25, 0.8125, 0.25, 0.8125, 0.125, 0.7812, 0.0, 0.8125, 0.125, 0.75, 0.125, 0.8125, 0.25, 0.8125, 0.375, 0.75, 0.375, 0.75, 0.25, 0.8125, 0.5, 0.8125, 0.625, 0.75, 0.5891, 0.75, 0.5, 0.8125, 0.8612, 0.8125, 0.875, 0.75, 0.875, 0.75, 0.8612, 0.8125, 0.125, 0.8125, 0.25, 0.75, 0.25, 0.75, 0.125, 0.8125, 0.375, 0.8125, 0.5, 0.75, 0.5, 0.75, 0.375, 0.3025, 0.6049, 0.305, 0.5, 0.3125, 0.5, 0.3125, 0.625, 0.305, 0.5, 0.3025, 0.3951, 0.3125, 0.375, 0.3125, 0.5, 0.25, 0.61, 0.3025, 0.6049, 0.3125, 0.625, 0.25, 0.625, 0.3025, 0.3951, 0.25, 0.39, 0.25, 0.375, 0.3125, 0.375, 0.195, 0.5, 0.1975, 0.6049, 0.1875, 0.625, 0.1875, 0.5, 0.1975, 0.3951, 0.195, 0.5, 0.1875, 0.5, 0.1875, 0.375, 0.25, 0.39, 0.1975, 0.3951, 0.1875, 0.375, 0.25, 0.375, 0.1975, 0.6049, 0.25, 0.61, 0.25, 0.625, 0.1875, 0.625, 0.2031, 0.4062, 0.1996, 0.5, 0.195, 0.5, 0.1975, 0.3951, 0.3004, 0.5, 0.2969, 0.4062, 0.3025, 0.3951, 0.305, 0.5, 0.1975, 0.3951, 0.25, 0.39, 0.25, 0.39, 0.1975, 0.3951, 0.1975, 0.6049, 0.195, 0.5, 0.195, 0.5, 0.1975, 0.6049, 0.3025, 0.6049, 0.25, 0.61, 0.25, 0.61, 0.3025, 0.6049, 0.305, 0.5, 0.3025, 0.6049, 0.3025, 0.6049, 0.305, 0.5, 0.2031, 0.5938, 0.25, 0.6008, 0.25, 0.61, 0.1975, 0.6049, 0.1996, 0.5, 0.2031, 0.5938, 0.1975, 0.6049, 0.195, 0.5, 0.25, 0.3992, 0.2031, 0.4062, 0.1975, 0.3951, 0.25, 0.39, 0.3025, 0.6049, 0.25, 0.61, 0.25, 0.6008, 0.2969, 0.5938, 0.293, 0.5, 0.288, 0.4239, 0.2969, 0.4062, 0.3004, 0.5, 0.25, 0.5861, 0.288, 0.5761, 0.2969, 0.5938, 0.25, 0.6008, 0.288, 0.4239, 0.25, 0.4139, 0.25, 0.3992, 0.2969, 0.4062, 0.2969, 0.4062, 0.25, 0.3992, 0.25, 0.39, 0.3025, 0.3951, 0.207, 0.5, 0.212, 0.5761, 0.2031, 0.5938, 0.1996, 0.5, 0.212, 0.4239, 0.207, 0.5, 0.1996, 0.5, 0.2031, 0.4062, 0.25, 0.4139, 0.212, 0.4239, 0.2031, 0.4062, 0.25, 0.3992, 0.212, 0.5761, 0.25, 0.5861, 0.25, 0.6008, 0.2031, 0.5938, 0.305, 0.5, 0.0, 0.0, 0.0, 0.0, 0.3025, 0.6049, 0.0, 0.0, 0.25, 0.61, 0.3025, 0.6049, 0.0, 0.0, 0.0, 0.0, 0.1975, 0.6049, 0.25, 0.61, 0.0, 0.0, 0.0, 0.0, 0.195, 0.5, 0.1975, 0.6049, 0.0, 0.0, 0.0, 0.0, 0.1975, 0.3951, 0.195, 0.5, 0.0, 0.0, 0.0, 0.0, 0.25, 0.39, 0.1975, 0.3951, 0.0, 0.0, 0.0, 0.0, 0.3025, 0.3951, 0.25, 0.39, 0.0, 0.0, 0.0, 0.0, 0.0, 0.0, 0.305, 0.5, 0.3025, 0.3951, 0.0, 0.0, 0.0, 0.0, 0.08718, 0.1429, 0.08645, 0.1729, 0.0, 0.0, 0.0, 0.0, 0.08645, 0.1129, 0.08718, 0.1429, 0.0, 0.0, 0.0, 0.0, 0.07145, 0.1115, 0.08645, 0.1129, 0.0, 0.0, 0.0, 0.0, 0.05646, 0.1129, 0.07145, 0.1115, 0.0, 0.0, 0.0, 0.0, 0.05573, 0.1429, 0.05646, 0.1129, 0.0, 0.0, 0.0, 0.0, 0.05646, 0.1729, 0.05573, 0.1429, 0.0, 0.0, 0.0, 0.0, 0.07145, 0.1744, 0.05646, 0.1729, 0.0, 0.0, 0.0, 0.0, 0.08645, 0.1729, 0.07145, 0.1744, 0.2969, 0.5938, 0.3004, 0.5, 0.305, 0.5, 0.3025, 0.6049, 0.288, 0.5761, 0.293, 0.5, 0.3004, 0.5, 0.2969, 0.5938, 0.1865, 0.5711, 0.236, 0.5759, 0.25, 0.61, 0.1975, 0.6049, 0.08645, 0.1729, 0.1076, 0.2152, 0.08896, 0.2171, 0.07145, 0.1744, 0.236, 0.3682, 0.1865, 0.373, 0.1975, 0.3951, 0.25, 0.39, 0.08896, 0.2171, 0.07029, 0.2152, 0.05646, 0.1729, 0.07145, 0.1744, 0.05573, 0.1429, 0.06938, 0.1779, 0.07029, 0.1406, 0.05646, 0.1129, 0.07029, 0.1406, 0.08896, 0.1388, 0.07145, 0.1115, 0.05646, 0.1129, 0.14, 0.1829, 0.1412, 0.2314, 0.1085, 0.1779, 0.1076, 0.1406, 0.625, 0.8125, 0.625, 0.668, 0.6875, 0.625, 0.6875, 0.8015, 0.6875, 0.875, 0.625, 0.875, 0.5625, 0.875, 0.625, 0.875, 0.625, 0.875, 0.5714, 0.875, 0.5, 0.875, 0.5625, 0.875, 0.4286, 0.875, 0.375, 0.875, 0.4375, 0.875, 0.5, 0.875, 0.375, 0.875, 0.3125, 0.875, 0.375, 0.875, 0.4375, 0.875, 0.75, 0.875, 0.6786, 0.875, 0.625, 0.875, 0.6875, 0.875, 0.6786, 0.875, 0.625, 0.875, 0.5714, 0.875, 0.625, 0.875, 0.375, 0.875, 0.3214, 0.875, 0.375, 0.875, 0.4286, 0.875, 0.3214, 0.875, 0.25, 0.875, 0.3125, 0.875, 0.375, 0.875, 0.8125, 0.875, 0.75, 0.875, 0.6786, 0.875, 0.75, 0.875, 0.75, 0.875, 0.7143, 0.875, 0.625, 0.875, 0.6786, 0.875, 0.2857, 0.875, 0.25, 0.875, 0.3214, 0.875, 0.375, 0.875, 0.25, 0.875, 0.1875, 0.875, 0.25, 0.875, 0.3214, 0.875, 0.875, 0.875, 0.9375, 0.875, 0.75, 0.875, 0.8125, 0.875, 0.9375, 0.875, 1.0, 0.875, 0.7143, 0.875, 0.75, 0.875, 0.0, 0.875, 0.0625, 0.875, 0.25, 0.875, 0.2857, 0.875, 0.0625, 0.875, 0.125, 0.875, 0.1875, 0.875, 0.25, 0.875, 0.8125, 0.8015, 0.8125, 0.8612, 0.75, 0.8612, 0.75, 0.8125, 0.875, 0.8125, 0.875, 0.8612, 0.8125, 0.8612, 0.8125, 0.8015, 0.9375, 0.8125, 0.9375, 0.8612, 0.875, 0.8612, 0.875, 0.8125, 1.0, 0.8125, 1.0, 0.8612, 0.9375, 0.8612, 0.9375, 0.8125, 0.0625, 0.7365, 0.0625, 0.8612, 0.0, 0.8612, 0.0, 0.8125, 0.125, 0.8125, 0.125, 0.8612, 0.0625, 0.8612, 0.0625, 0.7365, 0.1875, 0.8125, 0.1875, 0.8612, 0.125, 0.8612, 0.125, 0.8125, 0.25, 0.8125, 0.25, 0.8484, 0.1875, 0.8612, 0.1875, 0.8125, 0.3125, 0.8125, 0.3125, 0.8612, 0.25, 0.8484, 0.25, 0.8125, 0.375, 0.8125, 0.375, 0.8612, 0.3125, 0.8612, 0.3125, 0.8125, 0.4375, 0.7365, 0.4375, 0.8612, 0.375, 0.8612, 0.375, 0.8125, 0.5, 0.8125, 0.5, 0.8612, 0.4375, 0.8612, 0.4375, 0.7365, 0.5625, 0.8125, 0.5625, 0.8612, 0.5, 0.8612, 0.5, 0.8125, 0.625, 0.8125, 0.625, 0.8612, 0.5625, 0.8612, 0.5625, 0.8125, 0.6875, 0.8015, 0.6875, 0.8612, 0.625, 0.8612, 0.625, 0.8125, 0.75, 0.8125, 0.75, 0.8612, 0.6875, 0.8612, 0.6875, 0.8015, 0.2879, 0.472, 0.2855, 0.373, 0.3025, 0.3951, 0.305, 0.5, 0.08896, 0.1388, 0.1076, 0.1406, 0.08645, 0.1129, 0.07145, 0.1115, 0.2855, 0.373, 0.236, 0.3682, 0.25, 0.39, 0.3025, 0.3951, 0.1841, 0.472, 0.1865, 0.5711, 0.1975, 0.6049, 0.195, 0.5, 0.07029, 0.2152, 0.06938, 0.1779, 0.05573, 0.1429, 0.05646, 0.1729, 0.1865, 0.373, 0.1841, 0.472, 0.195, 0.5, 0.1975, 0.3951, 0.2855, 0.5711, 0.2879, 0.472, 0.305, 0.5, 0.3025, 0.6049, 0.1085, 0.1779, 0.1076, 0.2152, 0.08645, 0.1729, 0.08718, 0.1429, 0.2686, 0.5372, 0.222, 0.5418, 0.1692, 0.413, 0.2048, 0.4095, 0.222, 0.3463, 0.2686, 0.3509, 0.2048, 0.2675, 0.1692, 0.264, 0.1732, 0.4441, 0.1754, 0.3509, 0.1337, 0.2675, 0.132, 0.3385, 0.222, 0.5418, 0.1754, 0.5372, 0.1337, 0.4095, 0.1692, 0.413, 0.236, 0.5759, 0.2855, 0.5711, 0.3025, 0.6049, 0.25, 0.61, 0.1157, 0.1805, 0.14, 0.1829, 0.1076, 0.1406, 0.08896, 0.1388, 0.09143, 0.1829, 0.1157, 0.1805, 0.08896, 0.1388, 0.07029, 0.1406, 0.09025, 0.2314, 0.09143, 0.1829, 0.07029, 0.1406, 0.06938, 0.1779, 0.09143, 0.28, 0.09025, 0.2314, 0.06938, 0.1779, 0.07029, 0.2152, 0.1157, 0.2824, 0.09143, 0.28, 0.07029, 0.2152, 0.08896, 0.2171, 0.14, 0.28, 0.1157, 0.2824, 0.08896, 0.2171, 0.1076, 0.2152, 0.1412, 0.2314, 0.14, 0.28, 0.1076, 0.2152, 0.1085, 0.1779, 0.1754, 0.5372, 0.1732, 0.4441, 0.132, 0.3385, 0.1337, 0.4095, 0.2709, 0.4441, 0.2686, 0.5372, 0.2048, 0.4095, 0.2065, 0.3385, 0.1754, 0.3509, 0.222, 0.3463, 0.1692, 0.264, 0.1337, 0.2675, 0.2686, 0.3509, 0.2709, 0.4441, 0.2065, 0.3385, 0.2048, 0.2675, 0.1076, 0.1406, 0.1085, 0.1779, 0.08718, 0.1429, 0.08645, 0.1129, 0.0, 0.0, 0.0, 0.0, 0.5, 0.0, 0.5, 0.0, 0.8891, 0.5, 0.8891, 0.5, 0.8564, 0.1436, 0.8564, 0.1436, 0.1436, 0.1436, 0.1109, 0.5, 0.0, 0.5, 0.0, 0.0, 0.8564, 0.1436, 0.5, 0.1109, 0.5, 0.0, 1.0, 0.0, 0.8564, 0.8564, 0.8891, 0.5, 1.0, 0.5, 1.0, 1.0, 0.1436, 0.8564, 0.5, 0.8891, 0.5, 1.0, 0.0, 1.0, 0.1109, 0.5, 0.1436, 0.8564, 0.0, 1.0, 0.0, 0.5, 0.5, 0.1109, 0.1436, 0.1436, 0.0, 0.0, 0.5, 0.0, 0.8891, 0.5, 0.8564, 0.1436, 1.0, 0.0, 1.0, 0.5, 0.5, 0.8891, 0.8564, 0.8564, 1.0, 1.0, 0.5, 1.0, 0.8564, 0.8564, 1.0, 1.0, 1.0, 0.5, 0.8891, 0.5, 0.8891, 0.5, 1.0, 0.5, 1.0, 0.0, 0.8564, 0.1436, 0.1109, 0.5, 0.0, 0.5, 0.0, 1.0, 0.1436, 0.8564, 0.1436, 0.1436, 0.0, 0.0, 0.0, 0.5, 0.1109, 0.5, 0.5, 0.8891, 0.5, 1.0, 1.0, 1.0, 0.8564, 0.8564, 0.5, 0.1109, 0.5, 0.0, 0.0, 0.0, 0.1436, 0.1436, 0.8564, 0.1436, 1.0, 0.0, 0.5, 0.0, 0.5, 0.1109, 0.1436, 0.8564, 0.0, 1.0, 0.5, 1.0, 0.5, 0.8891, 1.0, 0.0, 1.0, 0.0, 1.0, 0.5, 1.0, 0.5, 0.5, 0.8891, 0.5, 0.8891, 0.8564, 0.8564, 0.8564, 0.8564, 0.1436, 0.1436, 0.1436, 0.1436, 0.1109, 0.5, 0.1109, 0.5, 1.0, 1.0, 1.0, 1.0, 0.5, 1.0, 0.5, 1.0, 0.0, 0.5, 0.0, 0.5, 0.0, 0.0, 0.0, 0.0, 0.8564, 0.1436, 0.8564, 0.1436, 0.5, 0.1109, 0.5, 0.1109, 0.5, 0.0, 0.5, 0.0, 1.0, 0.0, 1.0, 0.0, 0.8564, 0.8564, 0.8564, 0.8564, 0.8891, 0.5, 0.8891, 0.5, 1.0, 0.5, 1.0, 0.5, 1.0, 1.0, 1.0, 1.0, 0.1436, 0.8564, 0.1436, 0.8564, 0.5, 0.8891, 0.5, 0.8891, 0.5, 1.0, 0.5, 1.0, 0.0, 1.0, 0.0, 1.0, 0.1109, 0.5, 0.1109, 0.5, 0.1436, 0.8564, 0.1436, 0.8564, 0.0, 1.0, 0.0, 1.0, 0.0, 0.5, 0.0, 0.5, 0.5, 0.1109, 0.5, 0.1109, 0.1436, 0.1436, 0.1436, 0.1436, 0.5, 1.0, 0.5, 1.0, 0.5, 1.0, 0.5, 1.0, 0.0, 1.0, 0.5, 1.0, 0.5, 1.0, 0.0, 1.0, 0.5, 1.0, 0.5, 1.0, 0.0, 1.0, 0.0, 1.0, 0.0, 1.0, 0.0, 1.0, 0.0, 1.0, 0.0, 1.0, 0.5, 1.0, 0.0, 1.0, 0.0, 1.0, 0.5, 1.0, 0.0, 1.0, 0.5, 1.0, 0.5, 1.0, 0.0, 1.0, 0.212, 0.4239, 0.25, 0.4139, 0.25, 0.4139, 0.212, 0.4239, 0.212, 0.5761, 0.207, 0.5, 0.207, 0.5, 0.212, 0.5761, 0.288, 0.5761, 0.25, 0.5861, 0.25, 0.5861, 0.288, 0.5761, 0.293, 0.5, 0.288, 0.5761, 0.288, 0.5761, 0.293, 0.5, 0.25, 0.5861, 0.212, 0.5761, 0.212, 0.5761, 0.25, 0.5861, 0.207, 0.5, 0.212, 0.4239, 0.212, 0.4239, 0.207, 0.5, 0.25, 0.4139, 0.288, 0.4239, 0.288, 0.4239, 0.25, 0.4139, 0.288, 0.4239, 0.293, 0.5, 0.293, 0.5, 0.288, 0.4239, 0.207, 0.5, 0.212, 0.4239, 0.212, 0.4239, 0.207, 0.5, 0.25, 0.4139, 0.288, 0.4239, 0.288, 0.4239, 0.25, 0.4139, 0.288, 0.4239, 0.293, 0.5, 0.293, 0.5, 0.288, 0.4239, 0.212, 0.4239, 0.25, 0.4139, 0.25, 0.4139, 0.212, 0.4239, 0.212, 0.5761, 0.207, 0.5, 0.207, 0.5, 0.212, 0.5761, 0.288, 0.5761, 0.25, 0.5861, 0.25, 0.5861, 0.288, 0.5761, 0.293, 0.5, 0.288, 0.5761, 0.288, 0.5761, 0.293, 0.5, 0.25, 0.5861, 0.212, 0.5761, 0.212, 0.5761, 0.25, 0.5861, 0.293, 0.5, 0.288, 0.5761, 0.288, 0.5761, 0.293, 0.5, 0.25, 0.5861, 0.212, 0.5761, 0.212, 0.5761, 0.25, 0.5861, 0.207, 0.5, 0.212, 0.4239, 0.212, 0.4239, 0.207, 0.5, 0.25, 0.4139, 0.288, 0.4239, 0.288, 0.4239, 0.25, 0.4139, 0.288, 0.4239, 0.293, 0.5, 0.293, 0.5, 0.288, 0.4239, 0.212, 0.4239, 0.25, 0.4139, 0.25, 0.4139, 0.212, 0.4239, 0.212, 0.5761, 0.207, 0.5, 0.207, 0.5, 0.212, 0.5761, 0.288, 0.5761, 0.25, 0.5861, 0.25, 0.5861, 0.288, 0.5761, 0.212, 0.4239, 0.25, 0.4139, 0.25, 0.4139, 0.212, 0.4239, 0.212, 0.5761, 0.207, 0.5, 0.207, 0.5, 0.212, 0.5761, 0.288, 0.5761, 0.25, 0.5861, 0.25, 0.5861, 0.288, 0.5761, 0.293, 0.5, 0.288, 0.5761, 0.288, 0.5761, 0.293, 0.5, 0.25, 0.5861, 0.212, 0.5761, 0.212, 0.5761, 0.25, 0.5861, 0.207, 0.5, 0.212, 0.4239, 0.212, 0.4239, 0.207, 0.5, 0.25, 0.4139, 0.288, 0.4239, 0.288, 0.4239, 0.25, 0.4139, 0.288, 0.4239, 0.293, 0.5, 0.293, 0.5, 0.288, 0.4239, 0.2065, 0.3385, 0.2048, 0.4095, 0.1724, 0.3448, 0.1738, 0.285, 0.1738, 0.285, 0.1724, 0.3448, 0.14, 0.28, 0.1412, 0.2314, 0.2048, 0.4095, 0.1692, 0.413, 0.1425, 0.3477, 0.1724, 0.3448, 0.1724, 0.3448, 0.1425, 0.3477, 0.1157, 0.2824, 0.14, 0.28, 0.1692, 0.413, 0.1337, 0.4095, 0.1126, 0.3448, 0.1425, 0.3477, 0.1425, 0.3477, 0.1126, 0.3448, 0.09143, 0.28, 0.1157, 0.2824, 0.1337, 0.4095, 0.132, 0.3385, 0.1111, 0.285, 0.1126, 0.3448, 0.1126, 0.3448, 0.1111, 0.285, 0.09025, 0.2314, 0.09143, 0.28, 0.132, 0.3385, 0.1337, 0.2675, 0.1126, 0.2252, 0.1111, 0.285, 0.1111, 0.285, 0.1126, 0.2252, 0.09143, 0.1829, 0.09025, 0.2314, 0.1337, 0.2675, 0.1692, 0.264, 0.1425, 0.2223, 0.1126, 0.2252, 0.1126, 0.2252, 0.1425, 0.2223, 0.1157, 0.1805, 0.09143, 0.1829, 0.1692, 0.264, 0.2048, 0.2675, 0.1724, 0.2252, 0.1425, 0.2223, 0.1425, 0.2223, 0.1724, 0.2252, 0.14, 0.1829, 0.1157, 0.1805, 0.2048, 0.2675, 0.2065, 0.3385, 0.1738, 0.285, 0.1724, 0.2252, 0.1724, 0.2252, 0.1738, 0.285, 0.1412, 0.2314, 0.14, 0.1829, 0.222, 0.5418, 0.2686, 0.5372, 0.2855, 0.5711, 0.236, 0.5759, 0.2686, 0.5372, 0.2709, 0.4441, 0.2879, 0.472, 0.2855, 0.5711, 0.1754, 0.3509, 0.1732, 0.4441, 0.1841, 0.472, 0.1865, 0.373, 0.1732, 0.4441, 0.1754, 0.5372, 0.1865, 0.5711, 0.1841, 0.472, 0.2686, 0.3509, 0.222, 0.3463, 0.236, 0.3682, 0.2855, 0.373, 0.2709, 0.4441, 0.2686, 0.3509, 0.2855, 0.373, 0.2879, 0.472, 0.222, 0.3463, 0.1754, 0.3509, 0.1865, 0.373, 0.236, 0.3682, 0.1754, 0.5372, 0.222, 0.5418, 0.236, 0.5759, 0.1865, 0.5711])
me_sphere.materials.append(mat_incendiary_cannon)
me_sphere.use_mirror_x = True
me_sphere.update()

# ---- objects
ob_incendiarycannon = bpy.data.objects.new('IncendiaryCannon', me_sphere)

# ---- transforms, parenting, visibility, modifiers, constraints
ob_incendiarycannon.location = (0.0, 0.0, 0.0)
ob_incendiarycannon.scale = (0.1, 0.1, 0.1)
ob_incendiarycannon.use_mesh_mirror_x = True
_m = ob_incendiarycannon.modifiers.new('Subdivision', 'SUBSURF')
_m.render_levels = 1
_m = ob_incendiarycannon.modifiers.new('Auto Smooth', 'NODES')
_m.node_group = ng_auto_smooth
_gi = [s.identifier for s in ng_auto_smooth.interface.items_tree if s.item_type == 'SOCKET' and s.in_out == 'INPUT']
_m[_gi[1]] = 1.571  # Angle
_m.show_group_selector = False

# ---- collection membership
col_collection.objects.link(ob_incendiarycannon)

# ---- scene / render settings (as saved in the file)
scene.frame_start = 1; scene.frame_end = 250; scene.frame_set(1)
scene.render.engine = 'BLENDER_EEVEE_NEXT'
scene.cycles.sampling_pattern = 'TABULATED_SOBOL'
scene.eevee.ray_tracing_options.trace_max_roughness = 0.0
bpy.context.view_layer.update()

# ---- added for rendering (the .blend has no active camera and no usable light): camera, sun
cam_auto = bpy.data.cameras.new('AutoCamera')
cam_auto.lens = 50.0
cam_auto.sensor_width = 36.0
cam_auto.clip_end = 1000.0
ob_auto_camera = bpy.data.objects.new('AutoCamera', cam_auto)
scene.collection.objects.link(ob_auto_camera)
ob_auto_camera.location = (0.469722, -0.674867, 0.390543)
ob_auto_camera.rotation_euler = (1.09748, -7.21219e-08, 0.694738)
scene.camera = ob_auto_camera
light_auto_sun = bpy.data.lights.new('AutoSun', 'SUN')
light_auto_sun.energy = 3.0
light_auto_sun.angle = 0.0523599
ob_auto_sun = bpy.data.objects.new('AutoSun', light_auto_sun)
scene.collection.objects.link(ob_auto_sun)
ob_auto_sun.rotation_euler = (0.872665, 0.174533, 0.523599)
bpy.context.view_layer.update()
